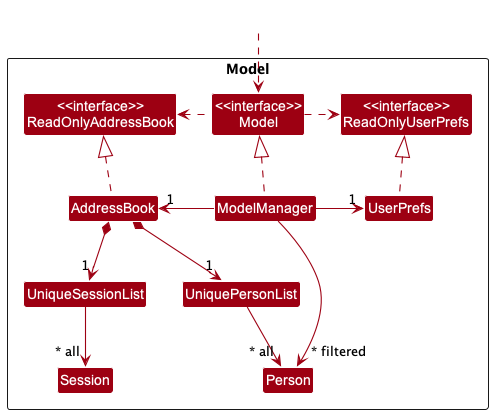

The diagram above was rendered by PlantUML. Its source (embedded in the PNG):
@startuml
!include style.puml
skinparam arrowThickness 1.1
skinparam arrowColor MODEL_COLOR
skinparam classBackgroundColor MODEL_COLOR

Package Model <<Rectangle>>{
Class "<<interface>>\nReadOnlyAddressBook" as ReadOnlyAddressBook
Class "<<interface>>\nReadOnlyUserPrefs" as ReadOnlyUserPrefs
Class "<<interface>>\nModel" as Model
Class AddressBook
Class ModelManager
Class UserPrefs

Class UniquePersonList
Class Person
Class UniqueSessionList
Class Session

}

Class HiddenOutside #FFFFFF
HiddenOutside ..> Model

AddressBook .up.|> ReadOnlyAddressBook

ModelManager .up.|> Model
Model .right.> ReadOnlyUserPrefs
Model .left.> ReadOnlyAddressBook
ModelManager -left-> "1" AddressBook
ModelManager -right-> "1" UserPrefs
UserPrefs .up.|> ReadOnlyUserPrefs

AddressBook *--> "1" UniquePersonList
UniquePersonList --> "~* all" Person

AddressBook *--> "1" UniqueSessionList
UniqueSessionList --> "~* all" Session


ModelManager -->"~* filtered" Person
@enduml